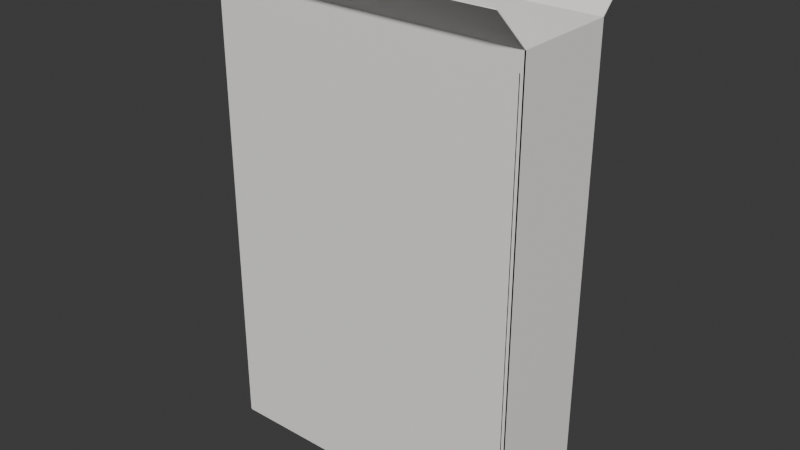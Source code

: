 # Source: bench_0_model.blend  (saved by Blender 5.0.119; exported with 4.5.12 LTS)
import bpy
from mathutils import Matrix  # noqa: F401  (used for matrix-valued properties, if any)

bpy.ops.wm.read_factory_settings(use_empty=True)
scene = bpy.context.scene
scene.name = 'Scene'

# ---- collections
col_collection = bpy.data.collections.new('Collection'); scene.collection.children.link(col_collection)

# ---- materials (node trees are filled in below, after node groups)
mat_mat_matte_paper = bpy.data.materials.new('mat_matte_paper')

# ---- material node trees
mat_mat_matte_paper.use_nodes = True; mat_mat_matte_paper.node_tree.nodes.clear()
_N = mat_mat_matte_paper.node_tree.nodes; _L = mat_mat_matte_paper.node_tree.links
n0 = _N.new('ShaderNodeBsdfPrincipled'); n0.name = 'Principled BSDF'; n0.location = (-200, 100)
n0.inputs[0].default_value = (0.95, 0.94, 0.91, 1.0)
n0.inputs[2].default_value = 0.78
n1 = _N.new('ShaderNodeOutputMaterial'); n1.name = 'Material Output'; n1.location = (200, 100)
_L.new(n0.outputs[0], n1.inputs[0])
n1.is_active_output = True

# ---- world
world_world = bpy.data.worlds.new('World'); scene.world = world_world
world_world.use_nodes = True; world_world.node_tree.nodes.clear()
_N = world_world.node_tree.nodes; _L = world_world.node_tree.links
n0 = _N.new('ShaderNodeOutputWorld'); n0.name = 'World Output'; n0.location = (200, 100)
n1 = _N.new('ShaderNodeBackground'); n1.name = 'Background'; n1.location = (-200, 100)
n1.inputs[0].default_value = (0.05088, 0.05088, 0.05088, 1.0)
_L.new(n1.outputs[0], n0.inputs[0])
n0.is_active_output = True
world_world.color = (0.05088, 0.05088, 0.05088)
world_world.sun_shadow_jitter_overblur = 0.0

# ---- meshes
me_front_panel = bpy.data.meshes.new('front_panel')
me_front_panel.from_pydata([(-0.09, -0.03, 0.0), (0.09, -0.03, 0.0), (0.09, -0.03, 0.26), (-0.09, -0.03, 0.26)], [], [(0, 1, 2, 3)])
_uv = me_front_panel.uv_layers.new(name='UVMap')
_uv.uv.foreach_set('vector', [0.0, 0.0, 1.0, 0.0, 1.0, 1.0, 0.0, 1.0])
me_front_panel.materials.append(mat_mat_matte_paper)
me_front_panel.update()
me_back_panel = bpy.data.meshes.new('back_panel')
me_back_panel.from_pydata([(-0.09, 0.03, 0.0), (0.09, 0.03, 0.0), (0.09, 0.03, 0.26), (-0.09, 0.03, 0.26)], [], [(0, 1, 2, 3)])
_uv = me_back_panel.uv_layers.new(name='UVMap')
_uv.uv.foreach_set('vector', [0.0, 0.0, 1.0, 0.0, 1.0, 1.0, 0.0, 1.0])
me_back_panel.materials.append(mat_mat_matte_paper)
me_back_panel.update()
me_left_panel = bpy.data.meshes.new('left_panel')
me_left_panel.from_pydata([(-0.09, -0.03, 0.0), (-0.09, 0.03, 0.0), (-0.09, 0.03, 0.26), (-0.09, -0.03, 0.26)], [], [(0, 1, 2, 3)])
_uv = me_left_panel.uv_layers.new(name='UVMap')
_uv.uv.foreach_set('vector', [0.0, 0.0, 1.0, 0.0, 1.0, 1.0, 0.0, 1.0])
me_left_panel.materials.append(mat_mat_matte_paper)
me_left_panel.update()
me_right_panel = bpy.data.meshes.new('right_panel')
me_right_panel.from_pydata([(0.09, -0.03, 0.0), (0.09, 0.03, 0.0), (0.09, 0.03, 0.26), (0.09, -0.03, 0.26)], [], [(0, 1, 2, 3)])
_uv = me_right_panel.uv_layers.new(name='UVMap')
_uv.uv.foreach_set('vector', [0.0, 0.0, 1.0, 0.0, 1.0, 1.0, 0.0, 1.0])
me_right_panel.materials.append(mat_mat_matte_paper)
me_right_panel.update()
me_top_flap_front = bpy.data.meshes.new('top_flap_front')
me_top_flap_front.from_pydata([(-0.09, -0.03, 0.26), (0.09, -0.03, 0.26), (0.09, -0.05121, 0.2812), (-0.09, -0.05121, 0.2812)], [], [(0, 1, 2, 3)])
_uv = me_top_flap_front.uv_layers.new(name='UVMap')
_uv.uv.foreach_set('vector', [0.0, 0.0, 1.0, 0.0, 1.0, 1.0, 0.0, 1.0])
me_top_flap_front.materials.append(mat_mat_matte_paper)
me_top_flap_front.update()
me_top_flap_back = bpy.data.meshes.new('top_flap_back')
me_top_flap_back.from_pydata([(-0.09, 0.03, 0.26), (0.09, 0.03, 0.26), (0.09, 0.05121, 0.2812), (-0.09, 0.05121, 0.2812)], [], [(0, 1, 2, 3)])
_uv = me_top_flap_back.uv_layers.new(name='UVMap')
_uv.uv.foreach_set('vector', [0.0, 0.0, 1.0, 0.0, 1.0, 1.0, 0.0, 1.0])
me_top_flap_back.materials.append(mat_mat_matte_paper)
me_top_flap_back.update()
me_bottom_flap_front = bpy.data.meshes.new('bottom_flap_front')
me_bottom_flap_front.from_pydata([(-0.09, -0.03, 0.0), (0.09, -0.03, 0.0), (0.09, 0.0, 0.0), (-0.09, 0.0, 0.0)], [], [(0, 1, 2, 3)])
_uv = me_bottom_flap_front.uv_layers.new(name='UVMap')
_uv.uv.foreach_set('vector', [0.0, 0.0, 1.0, 0.0, 1.0, 1.0, 0.0, 1.0])
me_bottom_flap_front.materials.append(mat_mat_matte_paper)
me_bottom_flap_front.update()
me_bottom_flap_back = bpy.data.meshes.new('bottom_flap_back')
me_bottom_flap_back.from_pydata([(-0.09, 0.03, 0.0), (0.09, 0.03, 0.0), (0.09, 0.0, 0.0), (-0.09, 0.0, 0.0)], [], [(0, 1, 2, 3)])
_uv = me_bottom_flap_back.uv_layers.new(name='UVMap')
_uv.uv.foreach_set('vector', [0.0, 0.0, 1.0, 0.0, 1.0, 1.0, 0.0, 1.0])
me_bottom_flap_back.materials.append(mat_mat_matte_paper)
me_bottom_flap_back.update()
me_glue_tab = bpy.data.meshes.new('glue_tab')
me_glue_tab.from_pydata([(0.088, -0.03, 0.01), (0.088, -0.018, 0.01), (0.088, -0.018, 0.25), (0.088, -0.03, 0.25)], [], [(0, 1, 2, 3)])
_uv = me_glue_tab.uv_layers.new(name='UVMap')
_uv.uv.foreach_set('vector', [0.0, 0.0, 1.0, 0.0, 1.0, 1.0, 0.0, 1.0])
me_glue_tab.materials.append(mat_mat_matte_paper)
me_glue_tab.update()

# ---- objects
ob_front_panel = bpy.data.objects.new('front_panel', me_front_panel)
ob_back_panel = bpy.data.objects.new('back_panel', me_back_panel)
ob_left_panel = bpy.data.objects.new('left_panel', me_left_panel)
ob_right_panel = bpy.data.objects.new('right_panel', me_right_panel)
ob_top_flap_front = bpy.data.objects.new('top_flap_front', me_top_flap_front)
ob_top_flap_back = bpy.data.objects.new('top_flap_back', me_top_flap_back)
ob_bottom_flap_front = bpy.data.objects.new('bottom_flap_front', me_bottom_flap_front)
ob_bottom_flap_back = bpy.data.objects.new('bottom_flap_back', me_bottom_flap_back)
ob_glue_tab = bpy.data.objects.new('glue_tab', me_glue_tab)

# ---- transforms, parenting, visibility, modifiers, constraints
ob_front_panel.location = (0.0, 0.0, 0.0)
_m = ob_front_panel.modifiers.new('solidify', 'SOLIDIFY')
_m.thickness = 0.00045
ob_back_panel.location = (0.0, 0.0, 0.0)
_m = ob_back_panel.modifiers.new('solidify', 'SOLIDIFY')
_m.thickness = 0.00045
ob_left_panel.location = (0.0, 0.0, 0.0)
_m = ob_left_panel.modifiers.new('solidify', 'SOLIDIFY')
_m.thickness = 0.00045
ob_right_panel.location = (0.0, 0.0, 0.0)
_m = ob_right_panel.modifiers.new('solidify', 'SOLIDIFY')
_m.thickness = 0.00045
ob_top_flap_front.location = (0.0, 0.0, 0.0)
_m = ob_top_flap_front.modifiers.new('solidify', 'SOLIDIFY')
_m.thickness = 0.00045
ob_top_flap_back.location = (0.0, 0.0, 0.0)
_m = ob_top_flap_back.modifiers.new('solidify', 'SOLIDIFY')
_m.thickness = 0.00045
ob_bottom_flap_front.location = (0.0, 0.0, 0.0)
_m = ob_bottom_flap_front.modifiers.new('solidify', 'SOLIDIFY')
_m.thickness = 0.00045
ob_bottom_flap_back.location = (0.0, 0.0, 0.0)
_m = ob_bottom_flap_back.modifiers.new('solidify', 'SOLIDIFY')
_m.thickness = 0.00045
ob_glue_tab.location = (0.0, 0.0, 0.0)
_m = ob_glue_tab.modifiers.new('solidify', 'SOLIDIFY')
_m.thickness = 0.00045

# ---- collection membership
scene.collection.objects.link(ob_front_panel)
scene.collection.objects.link(ob_back_panel)
scene.collection.objects.link(ob_left_panel)
scene.collection.objects.link(ob_right_panel)
scene.collection.objects.link(ob_top_flap_front)
scene.collection.objects.link(ob_top_flap_back)
scene.collection.objects.link(ob_bottom_flap_front)
scene.collection.objects.link(ob_bottom_flap_back)
scene.collection.objects.link(ob_glue_tab)

# ---- scene / render settings (as saved in the file)
scene.frame_start = 1; scene.frame_end = 250; scene.frame_set(1)
scene.render.engine = 'BLENDER_EEVEE_NEXT'
scene.render.bake_bias = 0.0
scene.render.bake_samples = 0
scene.cycles.sampling_pattern = 'TABULATED_SOBOL'
scene.eevee.use_volume_custom_range = False
bpy.context.view_layer.update()

# ---- added for rendering (the .blend has no active camera and no usable light): camera, sun
cam_auto = bpy.data.cameras.new('AutoCamera')
cam_auto.lens = 50.0
cam_auto.sensor_width = 36.0
cam_auto.clip_end = 1000.0
ob_auto_camera = bpy.data.objects.new('AutoCamera', cam_auto)
scene.collection.objects.link(ob_auto_camera)
ob_auto_camera.location = (0.323778, -0.388645, 0.399743)
ob_auto_camera.rotation_euler = (1.09748, -7.21219e-08, 0.694738)
scene.camera = ob_auto_camera
light_auto_sun = bpy.data.lights.new('AutoSun', 'SUN')
light_auto_sun.energy = 3.0
light_auto_sun.angle = 0.0523599
ob_auto_sun = bpy.data.objects.new('AutoSun', light_auto_sun)
scene.collection.objects.link(ob_auto_sun)
ob_auto_sun.rotation_euler = (0.872665, 0.174533, 0.523599)
bpy.context.view_layer.update()

